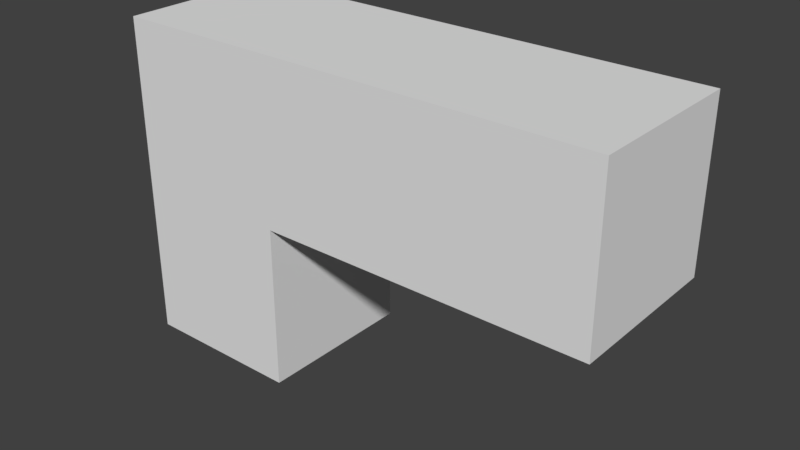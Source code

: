 # Source: gun.blend  (saved by Blender 2.79.0; exported with 4.5.12 LTS)
import bpy
from mathutils import Matrix  # noqa: F401  (used for matrix-valued properties, if any)

bpy.ops.wm.read_factory_settings(use_empty=True)
scene = bpy.context.scene
scene.name = 'Scene'

# ---- collections
col_collection_1 = bpy.data.collections.new('Collection 1'); scene.collection.children.link(col_collection_1)

# ---- materials (node trees are filled in below, after node groups)
mat_material = bpy.data.materials.new('Material')
mat_material.alpha_threshold = 0.0
mat_material.use_transparent_shadow = False
mat_material.roughness = 0.5
mat_material.line_color = (0.0, 0.0, 0.0, 1.0)

# ---- material node trees

# ---- world
world_world = bpy.data.worlds.new('World'); scene.world = world_world
world_world.color = (0.05088, 0.05088, 0.05088)
world_world.use_sun_shadow = False
world_world.sun_shadow_jitter_overblur = 0.0
world_world.cycles.sampling_method = 'MANUAL'

# ---- meshes
me_cube = bpy.data.meshes.new('Cube')
me_cube.from_pydata([(1.0, 1.0, -1.0), (1.0, -1.0, -1.0), (-1.0, -1.0, -1.0), (-1.0, 1.0, -1.0), (1.0, 1.0, 1.0), (1.0, -1.0, 1.0), (-1.0, -1.0, 1.0), (-1.0, 1.0, 1.0), (1.0, 1.0, 1.0), (1.0, -1.0, 1.0), (-1.0, 1.0, 1.0), (-1.0, -1.0, 1.0), (1.0, 1.0, 3.0), (1.0, -1.0, 3.0), (-1.0, 1.0, 3.0), (-1.0, -1.0, 3.0), (5.0, 1.0, 1.0), (5.0, -1.0, 1.0), (5.0, 1.0, 3.0), (5.0, -1.0, 3.0)], [], [(0, 1, 2, 3), (5, 4, 8, 9), (0, 4, 5, 1), (1, 5, 6, 2), (2, 6, 7, 3), (4, 0, 3, 7), (10, 11, 15, 14), (7, 6, 11, 10), (4, 7, 10, 8), (6, 5, 9, 11), (12, 14, 15, 13), (8, 10, 14, 12), (11, 9, 13, 15), (8, 12, 18, 16), (17, 16, 18, 19), (12, 13, 19, 18), (13, 9, 17, 19), (9, 8, 16, 17)])
me_cube.materials.append(mat_material)
me_cube.use_remesh_preserve_volume = False
me_cube.use_remesh_preserve_attributes = False
me_cube.use_mirror_vertex_groups = False
me_cube.update()

# ---- objects
ob_cube = bpy.data.objects.new('Cube', me_cube)

# ---- transforms, parenting, visibility, modifiers, constraints
ob_cube.location = (0.0, 0.0, 0.0)
ob_cube.lock_rotations_4d = False
ob_cube.empty_display_type = 'ARROWS'
ob_cube.lineart.crease_threshold = 0.0

# ---- collection membership
col_collection_1.objects.link(ob_cube)

# ---- scene / render settings (as saved in the file)
scene.frame_start = 1; scene.frame_end = 250; scene.frame_set(1)
scene.render.engine = 'BLENDER_EEVEE_NEXT'
scene.render.resolution_percentage = 50
scene.render.dither_intensity = 0.0
scene.cycles.use_denoising = False
scene.cycles.samples = 128
scene.cycles.sampling_pattern = 'TABULATED_SOBOL'
scene.cycles.use_adaptive_sampling = False
scene.cycles.use_light_tree = False
scene.cycles.blur_glossy = 0.0
scene.cycles.sample_clamp_indirect = 0.0
scene.view_settings.view_transform = 'Standard'
bpy.context.view_layer.update()

# ---- added for rendering (the .blend has no active camera and no usable light): camera, sun
cam_auto = bpy.data.cameras.new('AutoCamera')
cam_auto.lens = 50.0
cam_auto.sensor_width = 36.0
cam_auto.clip_end = 1000.0
ob_auto_camera = bpy.data.objects.new('AutoCamera', cam_auto)
scene.collection.objects.link(ob_auto_camera)
ob_auto_camera.location = (8.92375, -8.3085, 6.539)
ob_auto_camera.rotation_euler = (1.09748, -7.21219e-08, 0.694738)
scene.camera = ob_auto_camera
light_auto_sun = bpy.data.lights.new('AutoSun', 'SUN')
light_auto_sun.energy = 3.0
light_auto_sun.angle = 0.0523599
ob_auto_sun = bpy.data.objects.new('AutoSun', light_auto_sun)
scene.collection.objects.link(ob_auto_sun)
ob_auto_sun.rotation_euler = (0.872665, 0.174533, 0.523599)
bpy.context.view_layer.update()
